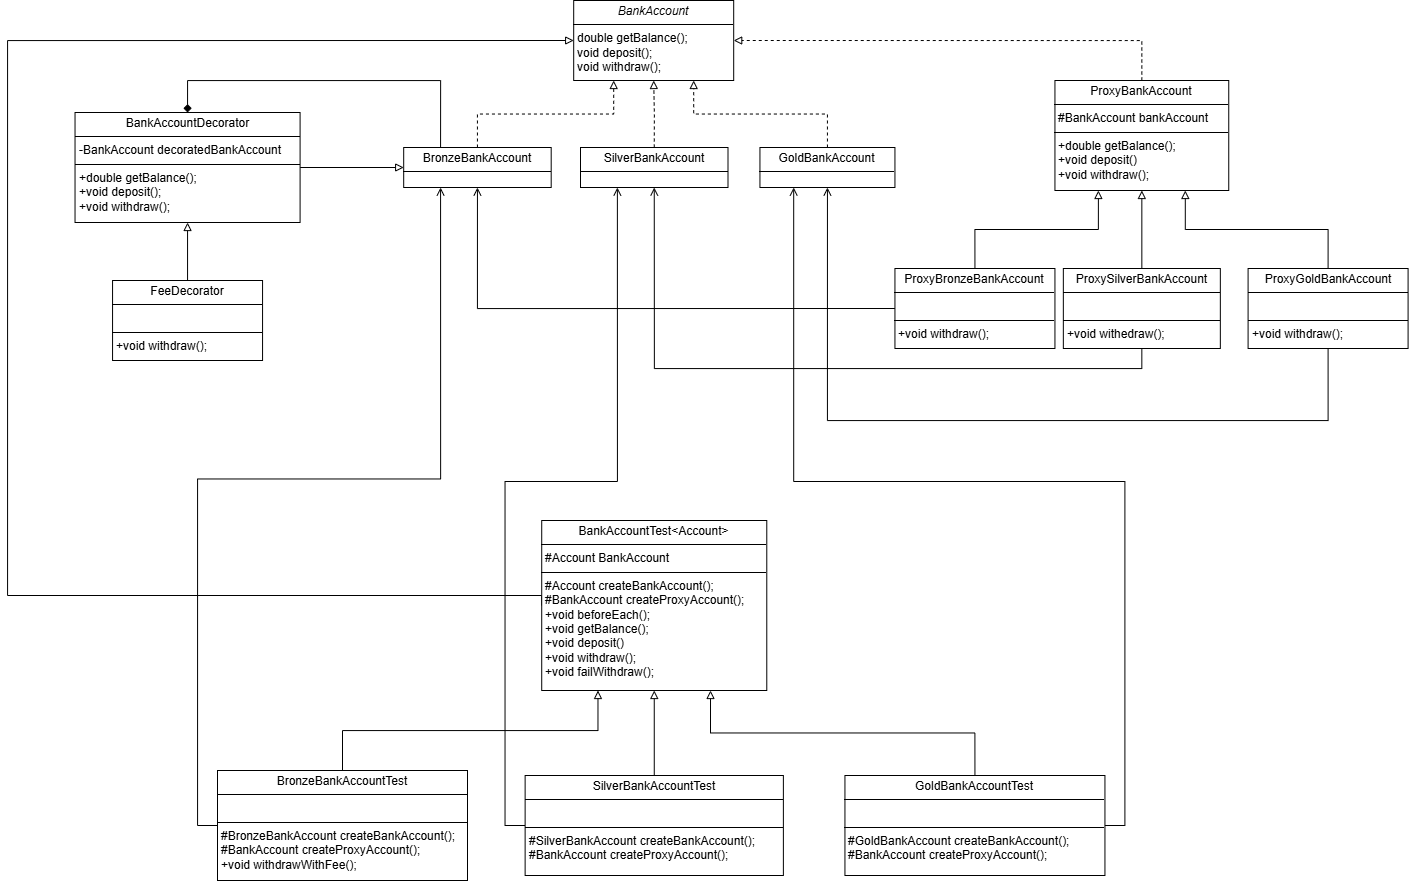

The diagram above was exported from draw.io. Its source (the exported page's mxGraphModel, read from the mxfile embedded in the PNG):
<mxGraphModel dx="1789" dy="753" grid="1" gridSize="10" guides="1" tooltips="1" connect="1" arrows="1" fold="1" page="0" pageScale="1" pageWidth="1169" pageHeight="1654" math="0" shadow="0">
  <root>
    <mxCell id="0" />
    <mxCell id="1" parent="0" />
    <mxCell id="OQQzH0XhRaPd4TB6fYL1-6" style="edgeStyle=orthogonalEdgeStyle;rounded=0;orthogonalLoop=1;jettySize=auto;html=1;strokeColor=none;dashed=1;" parent="1" edge="1">
      <mxGeometry relative="1" as="geometry">
        <mxPoint x="363.69" y="247" as="sourcePoint" />
        <mxPoint x="459.19" y="177" as="targetPoint" />
      </mxGeometry>
    </mxCell>
    <mxCell id="OQQzH0XhRaPd4TB6fYL1-8" value="&lt;p style=&quot;margin:0px;margin-top:4px;text-align:center;&quot;&gt;&lt;i&gt;BankAccount&lt;/i&gt;&lt;/p&gt;&lt;hr size=&quot;1&quot; style=&quot;border-style:solid;&quot;&gt;&lt;p style=&quot;margin:0px;margin-left:4px;&quot;&gt;&lt;/p&gt;&lt;p style=&quot;margin:0px;margin-left:4px;&quot;&gt;double getBalance();&lt;/p&gt;&lt;p style=&quot;margin:0px;margin-left:4px;&quot;&gt;void deposit();&amp;nbsp;&lt;/p&gt;&lt;p style=&quot;margin:0px;margin-left:4px;&quot;&gt;void withdraw();&amp;nbsp;&lt;/p&gt;" style="verticalAlign=top;align=left;overflow=fill;html=1;whiteSpace=wrap;" parent="1" vertex="1">
      <mxGeometry x="396.19" y="80" width="160" height="80" as="geometry" />
    </mxCell>
    <mxCell id="OQQzH0XhRaPd4TB6fYL1-17" value="" style="edgeStyle=orthogonalEdgeStyle;rounded=0;orthogonalLoop=1;jettySize=auto;html=1;dashed=1;exitX=0.5;exitY=0;exitDx=0;exitDy=0;endArrow=block;endFill=0;" parent="1" source="OQQzH0XhRaPd4TB6fYL1-53" target="OQQzH0XhRaPd4TB6fYL1-8" edge="1">
      <mxGeometry relative="1" as="geometry">
        <mxPoint x="476.18999999999977" y="227" as="sourcePoint" />
        <Array as="points" />
      </mxGeometry>
    </mxCell>
    <mxCell id="plNmZkQO-xTwqeCxqmvg-7" style="edgeStyle=orthogonalEdgeStyle;rounded=0;orthogonalLoop=1;jettySize=auto;html=1;exitX=0.5;exitY=0;exitDx=0;exitDy=0;entryX=0.25;entryY=1;entryDx=0;entryDy=0;dashed=1;endArrow=block;endFill=0;" edge="1" parent="1" source="OQQzH0XhRaPd4TB6fYL1-52" target="OQQzH0XhRaPd4TB6fYL1-8">
      <mxGeometry relative="1" as="geometry" />
    </mxCell>
    <mxCell id="plNmZkQO-xTwqeCxqmvg-26" style="edgeStyle=orthogonalEdgeStyle;rounded=0;orthogonalLoop=1;jettySize=auto;html=1;exitX=0.25;exitY=0;exitDx=0;exitDy=0;entryX=0.5;entryY=0;entryDx=0;entryDy=0;endArrow=diamond;endFill=1;" edge="1" parent="1" source="OQQzH0XhRaPd4TB6fYL1-52" target="OQQzH0XhRaPd4TB6fYL1-79">
      <mxGeometry relative="1" as="geometry">
        <Array as="points">
          <mxPoint x="263" y="160" />
          <mxPoint x="10" y="160" />
        </Array>
      </mxGeometry>
    </mxCell>
    <mxCell id="OQQzH0XhRaPd4TB6fYL1-52" value="&lt;p style=&quot;margin:0px;margin-top:4px;text-align:center;&quot;&gt;BronzeBankAccount&lt;/p&gt;&lt;hr size=&quot;1&quot; style=&quot;border-style:solid;&quot;&gt;&lt;p style=&quot;margin:0px;margin-left:4px;&quot;&gt;&lt;br&gt;&lt;/p&gt;" style="verticalAlign=top;align=left;overflow=fill;html=1;whiteSpace=wrap;" parent="1" vertex="1">
      <mxGeometry x="226.19" y="227" width="147.5" height="40" as="geometry" />
    </mxCell>
    <mxCell id="OQQzH0XhRaPd4TB6fYL1-53" value="&lt;p style=&quot;margin:0px;margin-top:4px;text-align:center;&quot;&gt;SilverBankAccount&lt;/p&gt;&lt;hr size=&quot;1&quot; style=&quot;border-style:solid;&quot;&gt;&lt;p style=&quot;margin:0px;margin-left:4px;&quot;&gt;&lt;br&gt;&lt;/p&gt;" style="verticalAlign=top;align=left;overflow=fill;html=1;whiteSpace=wrap;" parent="1" vertex="1">
      <mxGeometry x="403" y="227" width="147.5" height="40" as="geometry" />
    </mxCell>
    <mxCell id="plNmZkQO-xTwqeCxqmvg-6" style="edgeStyle=orthogonalEdgeStyle;rounded=0;orthogonalLoop=1;jettySize=auto;html=1;exitX=0.5;exitY=0;exitDx=0;exitDy=0;entryX=0.75;entryY=1;entryDx=0;entryDy=0;dashed=1;endArrow=block;endFill=0;" edge="1" parent="1" source="OQQzH0XhRaPd4TB6fYL1-54" target="OQQzH0XhRaPd4TB6fYL1-8">
      <mxGeometry relative="1" as="geometry" />
    </mxCell>
    <mxCell id="OQQzH0XhRaPd4TB6fYL1-54" value="&lt;p style=&quot;margin:0px;margin-top:4px;text-align:center;&quot;&gt;GoldBankAccount&lt;/p&gt;&lt;hr size=&quot;1&quot; style=&quot;border-style:solid;&quot;&gt;&lt;p style=&quot;margin:0px;margin-left:4px;&quot;&gt;&lt;br&gt;&lt;/p&gt;" style="verticalAlign=top;align=left;overflow=fill;html=1;whiteSpace=wrap;" parent="1" vertex="1">
      <mxGeometry x="582.44" y="227" width="135" height="40" as="geometry" />
    </mxCell>
    <mxCell id="plNmZkQO-xTwqeCxqmvg-4" style="edgeStyle=orthogonalEdgeStyle;rounded=0;orthogonalLoop=1;jettySize=auto;html=1;exitX=0.5;exitY=0;exitDx=0;exitDy=0;entryX=0.25;entryY=1;entryDx=0;entryDy=0;endArrow=block;endFill=0;" edge="1" parent="1" source="OQQzH0XhRaPd4TB6fYL1-66" target="3LtOo86RA1QkLQFA5vxx-2">
      <mxGeometry relative="1" as="geometry" />
    </mxCell>
    <mxCell id="plNmZkQO-xTwqeCxqmvg-28" style="edgeStyle=orthogonalEdgeStyle;rounded=0;orthogonalLoop=1;jettySize=auto;html=1;exitX=0;exitY=0.5;exitDx=0;exitDy=0;entryX=0.5;entryY=1;entryDx=0;entryDy=0;endArrow=open;endFill=0;" edge="1" parent="1" source="OQQzH0XhRaPd4TB6fYL1-66" target="OQQzH0XhRaPd4TB6fYL1-52">
      <mxGeometry relative="1" as="geometry" />
    </mxCell>
    <mxCell id="OQQzH0XhRaPd4TB6fYL1-66" value="&lt;p style=&quot;margin:0px;margin-top:4px;text-align:center;&quot;&gt;ProxyBronzeBankAccount&lt;/p&gt;&lt;hr size=&quot;1&quot; style=&quot;border-style:solid;&quot;&gt;&lt;p style=&quot;margin:0px;margin-left:4px;&quot;&gt;&lt;br&gt;&lt;/p&gt;&lt;hr size=&quot;1&quot; style=&quot;border-style:solid;&quot;&gt;&lt;p style=&quot;margin:0px;margin-left:4px;&quot;&gt;+void withdraw();&lt;/p&gt;" style="verticalAlign=top;align=left;overflow=fill;html=1;whiteSpace=wrap;" parent="1" vertex="1">
      <mxGeometry x="717.44" y="348" width="160" height="80" as="geometry" />
    </mxCell>
    <mxCell id="plNmZkQO-xTwqeCxqmvg-2" style="edgeStyle=orthogonalEdgeStyle;rounded=0;orthogonalLoop=1;jettySize=auto;html=1;exitX=0.5;exitY=0;exitDx=0;exitDy=0;entryX=0.5;entryY=1;entryDx=0;entryDy=0;endArrow=block;endFill=0;" edge="1" parent="1" source="OQQzH0XhRaPd4TB6fYL1-67" target="3LtOo86RA1QkLQFA5vxx-2">
      <mxGeometry relative="1" as="geometry" />
    </mxCell>
    <mxCell id="plNmZkQO-xTwqeCxqmvg-29" style="edgeStyle=orthogonalEdgeStyle;rounded=0;orthogonalLoop=1;jettySize=auto;html=1;exitX=0.5;exitY=1;exitDx=0;exitDy=0;endArrow=open;endFill=0;entryX=0.5;entryY=1;entryDx=0;entryDy=0;" edge="1" parent="1" source="OQQzH0XhRaPd4TB6fYL1-67" target="OQQzH0XhRaPd4TB6fYL1-53">
      <mxGeometry relative="1" as="geometry">
        <mxPoint x="480" y="280" as="targetPoint" />
      </mxGeometry>
    </mxCell>
    <mxCell id="OQQzH0XhRaPd4TB6fYL1-67" value="&lt;p style=&quot;margin:0px;margin-top:4px;text-align:center;&quot;&gt;ProxySilverBankAccount&lt;/p&gt;&lt;hr size=&quot;1&quot; style=&quot;border-style:solid;&quot;&gt;&lt;p style=&quot;margin:0px;margin-left:4px;&quot;&gt;&lt;br&gt;&lt;/p&gt;&lt;hr size=&quot;1&quot; style=&quot;border-style:solid;&quot;&gt;&lt;p style=&quot;margin:0px;margin-left:4px;&quot;&gt;+void withedraw();&lt;/p&gt;" style="verticalAlign=top;align=left;overflow=fill;html=1;whiteSpace=wrap;" parent="1" vertex="1">
      <mxGeometry x="885.8400000000001" y="348" width="157" height="80" as="geometry" />
    </mxCell>
    <mxCell id="plNmZkQO-xTwqeCxqmvg-5" style="edgeStyle=orthogonalEdgeStyle;rounded=0;orthogonalLoop=1;jettySize=auto;html=1;exitX=0.5;exitY=0;exitDx=0;exitDy=0;entryX=0.75;entryY=1;entryDx=0;entryDy=0;endArrow=block;endFill=0;" edge="1" parent="1" source="OQQzH0XhRaPd4TB6fYL1-68" target="3LtOo86RA1QkLQFA5vxx-2">
      <mxGeometry relative="1" as="geometry" />
    </mxCell>
    <mxCell id="plNmZkQO-xTwqeCxqmvg-31" style="edgeStyle=orthogonalEdgeStyle;rounded=0;orthogonalLoop=1;jettySize=auto;html=1;exitX=0.5;exitY=1;exitDx=0;exitDy=0;entryX=0.5;entryY=1;entryDx=0;entryDy=0;endArrow=open;endFill=0;" edge="1" parent="1" source="OQQzH0XhRaPd4TB6fYL1-68" target="OQQzH0XhRaPd4TB6fYL1-54">
      <mxGeometry relative="1" as="geometry">
        <Array as="points">
          <mxPoint x="1151" y="500" />
          <mxPoint x="650" y="500" />
        </Array>
      </mxGeometry>
    </mxCell>
    <mxCell id="OQQzH0XhRaPd4TB6fYL1-68" value="&lt;p style=&quot;margin:0px;margin-top:4px;text-align:center;&quot;&gt;ProxyGoldBankAccount&lt;/p&gt;&lt;hr size=&quot;1&quot; style=&quot;border-style:solid;&quot;&gt;&lt;p style=&quot;margin:0px;margin-left:4px;&quot;&gt;&lt;br&gt;&lt;/p&gt;&lt;hr size=&quot;1&quot; style=&quot;border-style:solid;&quot;&gt;&lt;p style=&quot;margin:0px;margin-left:4px;&quot;&gt;+void withdraw();&lt;/p&gt;" style="verticalAlign=top;align=left;overflow=fill;html=1;whiteSpace=wrap;" parent="1" vertex="1">
      <mxGeometry x="1070.5900000000001" y="348" width="160" height="80" as="geometry" />
    </mxCell>
    <mxCell id="plNmZkQO-xTwqeCxqmvg-23" style="edgeStyle=orthogonalEdgeStyle;rounded=0;orthogonalLoop=1;jettySize=auto;html=1;exitX=1;exitY=0.5;exitDx=0;exitDy=0;entryX=0;entryY=0.5;entryDx=0;entryDy=0;endArrow=block;endFill=0;" edge="1" parent="1" source="OQQzH0XhRaPd4TB6fYL1-79" target="OQQzH0XhRaPd4TB6fYL1-52">
      <mxGeometry relative="1" as="geometry" />
    </mxCell>
    <mxCell id="OQQzH0XhRaPd4TB6fYL1-79" value="&lt;p style=&quot;margin:0px;margin-top:4px;text-align:center;&quot;&gt;BankAccountDecorator&lt;/p&gt;&lt;hr size=&quot;1&quot; style=&quot;border-style:solid;&quot;&gt;&lt;p style=&quot;margin:0px;margin-left:4px;&quot;&gt;-BankAccount decoratedBankAccount&lt;/p&gt;&lt;hr size=&quot;1&quot; style=&quot;border-style:solid;&quot;&gt;&lt;p style=&quot;margin:0px;margin-left:4px;&quot;&gt;+double getBalance();&lt;/p&gt;&lt;p style=&quot;margin:0px;margin-left:4px;&quot;&gt;+void deposit();&lt;/p&gt;&lt;p style=&quot;margin:0px;margin-left:4px;&quot;&gt;+void withdraw();&amp;nbsp;&lt;/p&gt;&lt;p style=&quot;margin:0px;margin-left:4px;&quot;&gt;&lt;br&gt;&lt;/p&gt;" style="verticalAlign=top;align=left;overflow=fill;html=1;whiteSpace=wrap;" parent="1" vertex="1">
      <mxGeometry x="-102.47000000000003" y="192" width="225.06" height="110" as="geometry" />
    </mxCell>
    <mxCell id="plNmZkQO-xTwqeCxqmvg-16" style="edgeStyle=orthogonalEdgeStyle;rounded=0;orthogonalLoop=1;jettySize=auto;html=1;exitX=0.5;exitY=0;exitDx=0;exitDy=0;entryX=0.5;entryY=1;entryDx=0;entryDy=0;endArrow=block;endFill=0;" edge="1" parent="1" source="OQQzH0XhRaPd4TB6fYL1-86" target="OQQzH0XhRaPd4TB6fYL1-79">
      <mxGeometry relative="1" as="geometry" />
    </mxCell>
    <mxCell id="OQQzH0XhRaPd4TB6fYL1-86" value="&lt;p style=&quot;margin:0px;margin-top:4px;text-align:center;&quot;&gt;FeeDecorator&lt;/p&gt;&lt;hr size=&quot;1&quot; style=&quot;border-style:solid;&quot;&gt;&lt;p style=&quot;margin:0px;margin-left:4px;&quot;&gt;&lt;br&gt;&lt;/p&gt;&lt;hr size=&quot;1&quot; style=&quot;border-style:solid;&quot;&gt;&lt;p style=&quot;margin:0px;margin-left:4px;&quot;&gt;&lt;span style=&quot;background-color: transparent; color: light-dark(rgb(0, 0, 0), rgb(255, 255, 255));&quot;&gt;+void withdraw();&amp;nbsp;&lt;/span&gt;&lt;/p&gt;&lt;p style=&quot;margin:0px;margin-left:4px;&quot;&gt;&lt;br&gt;&lt;/p&gt;" style="verticalAlign=top;align=left;overflow=fill;html=1;whiteSpace=wrap;" parent="1" vertex="1">
      <mxGeometry x="-64.93999999999997" y="360" width="150" height="80" as="geometry" />
    </mxCell>
    <mxCell id="plNmZkQO-xTwqeCxqmvg-15" style="edgeStyle=orthogonalEdgeStyle;rounded=0;orthogonalLoop=1;jettySize=auto;html=1;exitX=0.5;exitY=0;exitDx=0;exitDy=0;entryX=1;entryY=0.5;entryDx=0;entryDy=0;endArrow=block;endFill=0;dashed=1;" edge="1" parent="1" source="3LtOo86RA1QkLQFA5vxx-2" target="OQQzH0XhRaPd4TB6fYL1-8">
      <mxGeometry relative="1" as="geometry" />
    </mxCell>
    <mxCell id="3LtOo86RA1QkLQFA5vxx-2" value="&lt;p style=&quot;margin:0px;margin-top:4px;text-align:center;&quot;&gt;ProxyBankAccount&lt;/p&gt;&lt;hr size=&quot;1&quot; style=&quot;border-style:solid;&quot;&gt;&lt;p style=&quot;margin: 0px 0px 0px 4px;&quot;&gt;&lt;span style=&quot;background-color: transparent; color: light-dark(rgb(0, 0, 0), rgb(255, 255, 255));&quot;&gt;#BankAccount bankAccount&amp;nbsp;&lt;/span&gt;&lt;/p&gt;&lt;hr size=&quot;1&quot; style=&quot;border-style:solid;&quot;&gt;&lt;p style=&quot;margin:0px;margin-left:4px;&quot;&gt;+double getBalance();&lt;/p&gt;&lt;p style=&quot;margin:0px;margin-left:4px;&quot;&gt;+void deposit()&lt;/p&gt;&lt;p style=&quot;margin:0px;margin-left:4px;&quot;&gt;+void withdraw();&amp;nbsp;&lt;/p&gt;&lt;p style=&quot;margin:0px;margin-left:4px;&quot;&gt;&lt;br&gt;&lt;/p&gt;&lt;p style=&quot;margin:0px;margin-left:4px;&quot;&gt;&lt;br&gt;&lt;/p&gt;" style="verticalAlign=top;align=left;overflow=fill;html=1;whiteSpace=wrap;" parent="1" vertex="1">
      <mxGeometry x="877.44" y="160" width="173.81" height="110" as="geometry" />
    </mxCell>
    <mxCell id="3LtOo86RA1QkLQFA5vxx-15" style="edgeStyle=none;curved=1;rounded=0;orthogonalLoop=1;jettySize=auto;html=1;exitX=1;exitY=0.25;exitDx=0;exitDy=0;fontSize=12;startSize=8;endSize=8;" parent="1" source="OQQzH0XhRaPd4TB6fYL1-67" target="OQQzH0XhRaPd4TB6fYL1-67" edge="1">
      <mxGeometry relative="1" as="geometry" />
    </mxCell>
    <mxCell id="plNmZkQO-xTwqeCxqmvg-34" style="edgeStyle=orthogonalEdgeStyle;rounded=0;orthogonalLoop=1;jettySize=auto;html=1;exitX=0;exitY=0.5;exitDx=0;exitDy=0;entryX=0;entryY=0.5;entryDx=0;entryDy=0;endArrow=block;endFill=0;" edge="1" parent="1" source="plNmZkQO-xTwqeCxqmvg-33" target="OQQzH0XhRaPd4TB6fYL1-8">
      <mxGeometry relative="1" as="geometry">
        <Array as="points">
          <mxPoint x="-170" y="675" />
          <mxPoint x="-170" y="120" />
        </Array>
      </mxGeometry>
    </mxCell>
    <mxCell id="plNmZkQO-xTwqeCxqmvg-33" value="&lt;p style=&quot;margin:0px;margin-top:4px;text-align:center;&quot;&gt;BankAccountTest&amp;lt;Account&amp;gt;&lt;/p&gt;&lt;hr size=&quot;1&quot; style=&quot;border-style:solid;&quot;&gt;&lt;p style=&quot;margin:0px;margin-left:4px;&quot;&gt;#Account BankAccount&lt;/p&gt;&lt;hr size=&quot;1&quot; style=&quot;border-style:solid;&quot;&gt;&lt;p style=&quot;margin:0px;margin-left:4px;&quot;&gt;#Account createBankAccount();&amp;nbsp;&lt;/p&gt;&lt;p style=&quot;margin:0px;margin-left:4px;&quot;&gt;#BankAccount createProxyAccount();&lt;span style=&quot;background-color: transparent; color: light-dark(rgb(0, 0, 0), rgb(255, 255, 255));&quot;&gt;&amp;nbsp;&lt;/span&gt;&lt;/p&gt;&lt;p style=&quot;margin:0px;margin-left:4px;&quot;&gt;&lt;span style=&quot;background-color: transparent; color: light-dark(rgb(0, 0, 0), rgb(255, 255, 255));&quot;&gt;+void beforeEach();&amp;nbsp;&lt;/span&gt;&lt;/p&gt;&lt;p style=&quot;margin:0px;margin-left:4px;&quot;&gt;&lt;span style=&quot;background-color: transparent; color: light-dark(rgb(0, 0, 0), rgb(255, 255, 255));&quot;&gt;+void getBalance();&amp;nbsp;&lt;/span&gt;&lt;/p&gt;&lt;p style=&quot;margin:0px;margin-left:4px;&quot;&gt;&lt;span style=&quot;background-color: transparent; color: light-dark(rgb(0, 0, 0), rgb(255, 255, 255));&quot;&gt;+void deposit()&lt;/span&gt;&lt;/p&gt;&lt;p style=&quot;margin:0px;margin-left:4px;&quot;&gt;&lt;span style=&quot;background-color: transparent; color: light-dark(rgb(0, 0, 0), rgb(255, 255, 255));&quot;&gt;+void withdraw();&lt;/span&gt;&lt;/p&gt;&lt;p style=&quot;margin:0px;margin-left:4px;&quot;&gt;&lt;span style=&quot;background-color: transparent; color: light-dark(rgb(0, 0, 0), rgb(255, 255, 255));&quot;&gt;+void failWithdraw();&lt;/span&gt;&lt;/p&gt;&lt;p style=&quot;margin:0px;margin-left:4px;&quot;&gt;&lt;br&gt;&lt;/p&gt;" style="verticalAlign=top;align=left;overflow=fill;html=1;whiteSpace=wrap;" vertex="1" parent="1">
      <mxGeometry x="364.22" y="600" width="225.06" height="170" as="geometry" />
    </mxCell>
    <mxCell id="plNmZkQO-xTwqeCxqmvg-55" style="edgeStyle=orthogonalEdgeStyle;rounded=0;orthogonalLoop=1;jettySize=auto;html=1;exitX=0.5;exitY=0;exitDx=0;exitDy=0;entryX=0.25;entryY=1;entryDx=0;entryDy=0;endArrow=block;endFill=0;" edge="1" parent="1" source="plNmZkQO-xTwqeCxqmvg-50" target="plNmZkQO-xTwqeCxqmvg-33">
      <mxGeometry relative="1" as="geometry" />
    </mxCell>
    <mxCell id="plNmZkQO-xTwqeCxqmvg-58" style="edgeStyle=orthogonalEdgeStyle;rounded=0;orthogonalLoop=1;jettySize=auto;html=1;exitX=0;exitY=0.5;exitDx=0;exitDy=0;entryX=0.25;entryY=1;entryDx=0;entryDy=0;endArrow=open;endFill=0;" edge="1" parent="1" source="plNmZkQO-xTwqeCxqmvg-50" target="OQQzH0XhRaPd4TB6fYL1-52">
      <mxGeometry relative="1" as="geometry" />
    </mxCell>
    <mxCell id="plNmZkQO-xTwqeCxqmvg-50" value="&lt;p style=&quot;margin:0px;margin-top:4px;text-align:center;&quot;&gt;BronzeBankAccountTest&lt;/p&gt;&lt;hr size=&quot;1&quot; style=&quot;border-style:solid;&quot;&gt;&lt;p style=&quot;margin:0px;margin-left:4px;&quot;&gt;&lt;br&gt;&lt;/p&gt;&lt;hr size=&quot;1&quot; style=&quot;border-style:solid;&quot;&gt;&lt;p style=&quot;margin:0px;margin-left:4px;&quot;&gt;&lt;span style=&quot;background-color: transparent; color: light-dark(rgb(0, 0, 0), rgb(255, 255, 255));&quot;&gt;#BronzeBankAccount createBankAccount();&lt;br&gt;#BankAccount createProxyAccount();&lt;br&gt;+void withdrawWithFee();&amp;nbsp;&lt;/span&gt;&lt;/p&gt;&lt;p style=&quot;margin:0px;margin-left:4px;&quot;&gt;&lt;br&gt;&lt;/p&gt;" style="verticalAlign=top;align=left;overflow=fill;html=1;whiteSpace=wrap;" vertex="1" parent="1">
      <mxGeometry x="40" y="850" width="250" height="110" as="geometry" />
    </mxCell>
    <mxCell id="plNmZkQO-xTwqeCxqmvg-56" style="edgeStyle=orthogonalEdgeStyle;rounded=0;orthogonalLoop=1;jettySize=auto;html=1;exitX=0.5;exitY=0;exitDx=0;exitDy=0;entryX=0.5;entryY=1;entryDx=0;entryDy=0;endArrow=block;endFill=0;" edge="1" parent="1" source="plNmZkQO-xTwqeCxqmvg-53" target="plNmZkQO-xTwqeCxqmvg-33">
      <mxGeometry relative="1" as="geometry" />
    </mxCell>
    <mxCell id="plNmZkQO-xTwqeCxqmvg-63" style="edgeStyle=orthogonalEdgeStyle;rounded=0;orthogonalLoop=1;jettySize=auto;html=1;exitX=0;exitY=0.5;exitDx=0;exitDy=0;entryX=0.25;entryY=1;entryDx=0;entryDy=0;endArrow=open;endFill=0;" edge="1" parent="1" source="plNmZkQO-xTwqeCxqmvg-53" target="OQQzH0XhRaPd4TB6fYL1-53">
      <mxGeometry relative="1" as="geometry" />
    </mxCell>
    <mxCell id="plNmZkQO-xTwqeCxqmvg-53" value="&lt;p style=&quot;margin:0px;margin-top:4px;text-align:center;&quot;&gt;SilverBankAccountTest&lt;/p&gt;&lt;hr size=&quot;1&quot; style=&quot;border-style:solid;&quot;&gt;&lt;p style=&quot;margin:0px;margin-left:4px;&quot;&gt;&lt;br&gt;&lt;/p&gt;&lt;hr size=&quot;1&quot; style=&quot;border-style:solid;&quot;&gt;&lt;p style=&quot;margin:0px;margin-left:4px;&quot;&gt;&lt;span style=&quot;background-color: transparent; color: light-dark(rgb(0, 0, 0), rgb(255, 255, 255));&quot;&gt;#SilverBankAccount createBankAccount();&lt;br&gt;#BankAccount createProxyAccount();&lt;br&gt;&lt;/span&gt;&lt;/p&gt;&lt;p style=&quot;margin:0px;margin-left:4px;&quot;&gt;&lt;br&gt;&lt;/p&gt;" style="verticalAlign=top;align=left;overflow=fill;html=1;whiteSpace=wrap;" vertex="1" parent="1">
      <mxGeometry x="347.63" y="855" width="258.25" height="100" as="geometry" />
    </mxCell>
    <mxCell id="plNmZkQO-xTwqeCxqmvg-57" style="edgeStyle=orthogonalEdgeStyle;rounded=0;orthogonalLoop=1;jettySize=auto;html=1;exitX=0.5;exitY=0;exitDx=0;exitDy=0;entryX=0.75;entryY=1;entryDx=0;entryDy=0;endArrow=block;endFill=0;" edge="1" parent="1" source="plNmZkQO-xTwqeCxqmvg-54" target="plNmZkQO-xTwqeCxqmvg-33">
      <mxGeometry relative="1" as="geometry" />
    </mxCell>
    <mxCell id="plNmZkQO-xTwqeCxqmvg-62" style="edgeStyle=orthogonalEdgeStyle;rounded=0;orthogonalLoop=1;jettySize=auto;html=1;exitX=1;exitY=0.5;exitDx=0;exitDy=0;entryX=0.25;entryY=1;entryDx=0;entryDy=0;endArrow=open;endFill=0;" edge="1" parent="1" source="plNmZkQO-xTwqeCxqmvg-54" target="OQQzH0XhRaPd4TB6fYL1-54">
      <mxGeometry relative="1" as="geometry" />
    </mxCell>
    <mxCell id="plNmZkQO-xTwqeCxqmvg-54" value="&lt;p style=&quot;margin:0px;margin-top:4px;text-align:center;&quot;&gt;GoldBankAccountTest&lt;/p&gt;&lt;hr size=&quot;1&quot; style=&quot;border-style:solid;&quot;&gt;&lt;p style=&quot;margin:0px;margin-left:4px;&quot;&gt;&lt;br&gt;&lt;/p&gt;&lt;hr size=&quot;1&quot; style=&quot;border-style:solid;&quot;&gt;&lt;p style=&quot;margin:0px;margin-left:4px;&quot;&gt;&lt;span style=&quot;background-color: transparent; color: light-dark(rgb(0, 0, 0), rgb(255, 255, 255));&quot;&gt;#GoldBankAccount createBankAccount();&lt;br&gt;#BankAccount createProxyAccount();&lt;br&gt;&lt;/span&gt;&lt;/p&gt;&lt;p style=&quot;margin:0px;margin-left:4px;&quot;&gt;&lt;br&gt;&lt;/p&gt;" style="verticalAlign=top;align=left;overflow=fill;html=1;whiteSpace=wrap;" vertex="1" parent="1">
      <mxGeometry x="667.44" y="855" width="260" height="100" as="geometry" />
    </mxCell>
  </root>
</mxGraphModel>